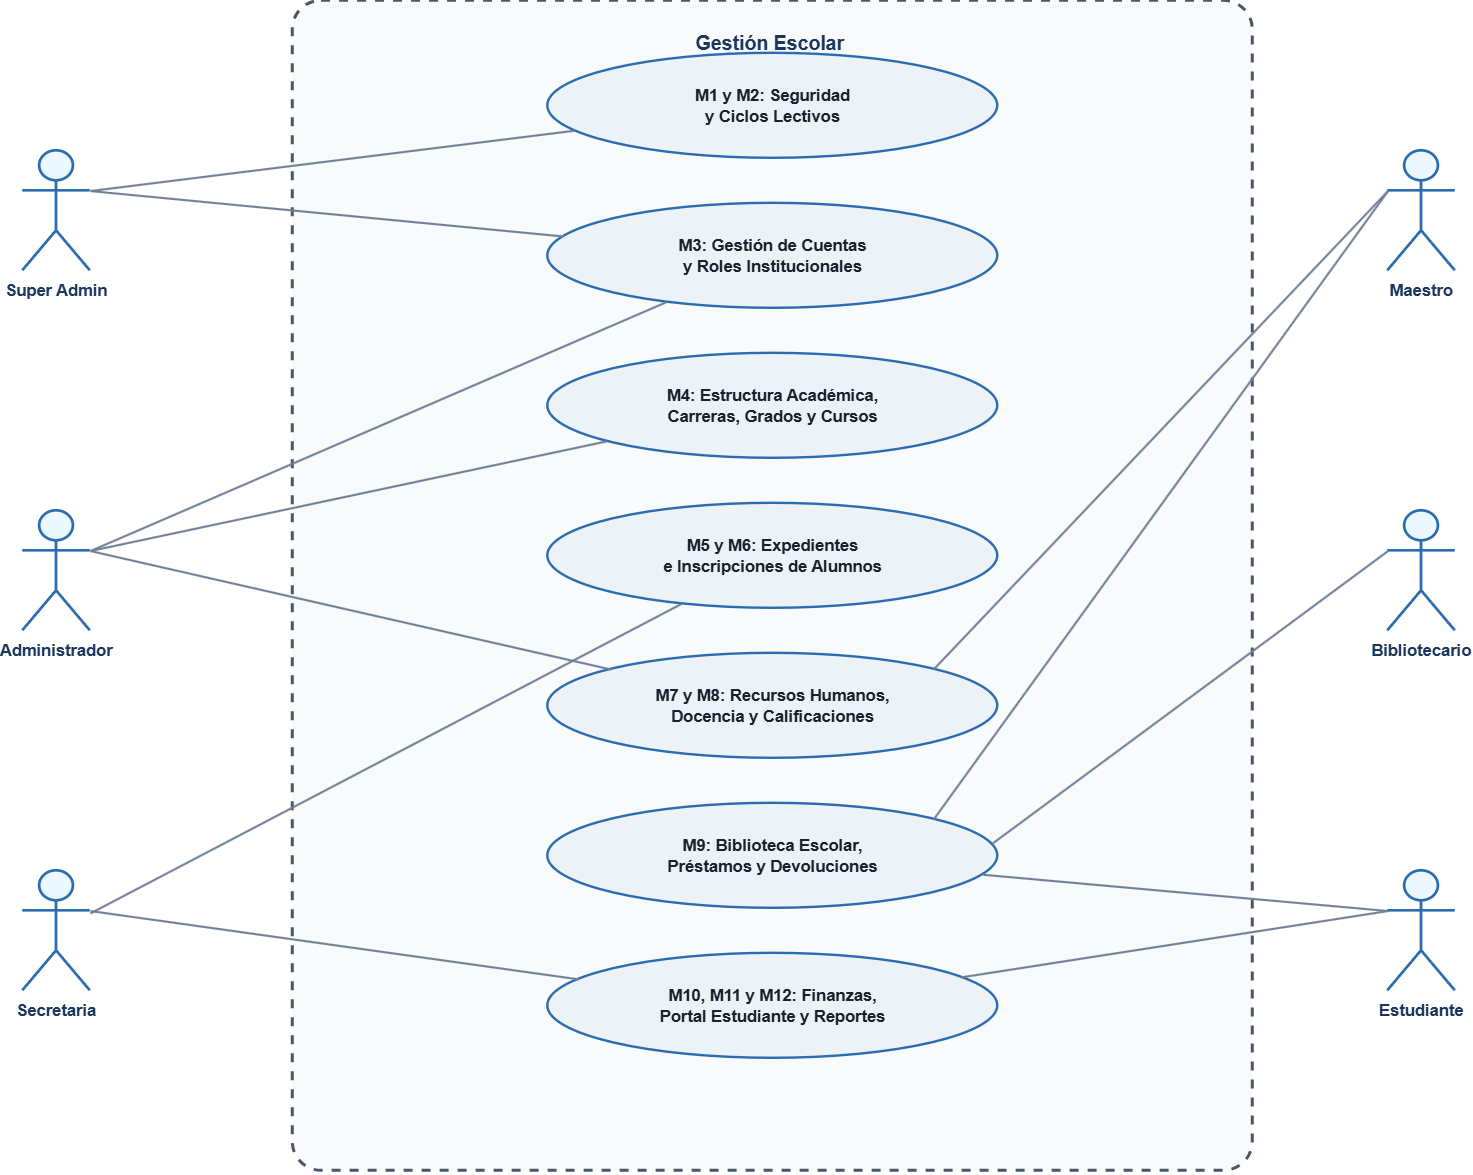

The diagram above was exported from draw.io. Its source (the exported page's mxGraphModel, read from the mxfile embedded in the PNG):
<mxGraphModel dx="1301" dy="766" grid="1" gridSize="10" guides="1" tooltips="1" connect="1" arrows="1" fold="1" page="1" pageScale="1" pageWidth="1300" pageHeight="900" math="0" shadow="0">
  <root>
    <mxCell id="0" />
    <mxCell id="1" parent="0" />
    <mxCell id="diag_1_sys" parent="1" style="rounded=1;whiteSpace=wrap;html=1;verticalAlign=top;fontStyle=1;fontSize=13;fontColor=#1A365D;fillColor=#F8FAFC;strokeColor=#4A5568;strokeWidth=2;dashed=1;spacingTop=14;arcSize=3;" value="Gestión Escolar&amp;nbsp;" vertex="1">
      <mxGeometry height="780" width="640" x="270" y="40" as="geometry" />
    </mxCell>
    <mxCell id="d1_sa" parent="1" style="shape=umlActor;verticalLabelPosition=bottom;verticalAlign=top;html=1;outlineConnect=0;fillColor=#EBF8FF;strokeColor=#2B6CB0;strokeWidth=1.8;fontStyle=1;fontSize=11;fontColor=#1A365D;" value="Super Admin" vertex="1">
      <mxGeometry height="80" width="45" x="90" y="140" as="geometry" />
    </mxCell>
    <mxCell id="d1_ad" parent="1" style="shape=umlActor;verticalLabelPosition=bottom;verticalAlign=top;html=1;outlineConnect=0;fillColor=#EBF8FF;strokeColor=#2B6CB0;strokeWidth=1.8;fontStyle=1;fontSize=11;fontColor=#1A365D;" value="Administrador" vertex="1">
      <mxGeometry height="80" width="45" x="90" y="380" as="geometry" />
    </mxCell>
    <mxCell id="d1_sc" parent="1" style="shape=umlActor;verticalLabelPosition=bottom;verticalAlign=top;html=1;outlineConnect=0;fillColor=#EBF8FF;strokeColor=#2B6CB0;strokeWidth=1.8;fontStyle=1;fontSize=11;fontColor=#1A365D;" value="Secretaria" vertex="1">
      <mxGeometry height="80" width="45" x="90" y="620" as="geometry" />
    </mxCell>
    <mxCell id="d1_ma" parent="1" style="shape=umlActor;verticalLabelPosition=bottom;verticalAlign=top;html=1;outlineConnect=0;fillColor=#EBF8FF;strokeColor=#2B6CB0;strokeWidth=1.8;fontStyle=1;fontSize=11;fontColor=#1A365D;" value="Maestro" vertex="1">
      <mxGeometry height="80" width="45" x="1000" y="140" as="geometry" />
    </mxCell>
    <mxCell id="d1_bi" parent="1" style="shape=umlActor;verticalLabelPosition=bottom;verticalAlign=top;html=1;outlineConnect=0;fillColor=#EBF8FF;strokeColor=#2B6CB0;strokeWidth=1.8;fontStyle=1;fontSize=11;fontColor=#1A365D;" value="Bibliotecario" vertex="1">
      <mxGeometry height="80" width="45" x="1000" y="380" as="geometry" />
    </mxCell>
    <mxCell id="d1_es" parent="1" style="shape=umlActor;verticalLabelPosition=bottom;verticalAlign=top;html=1;outlineConnect=0;fillColor=#EBF8FF;strokeColor=#2B6CB0;strokeWidth=1.8;fontStyle=1;fontSize=11;fontColor=#1A365D;" value="Estudiante" vertex="1">
      <mxGeometry height="80" width="45" x="1000" y="620" as="geometry" />
    </mxCell>
    <mxCell id="d1_uc1" parent="1" style="ellipse;whiteSpace=wrap;html=1;fillColor=#EDF2F7;strokeColor=#2B6CB0;strokeWidth=1.6;fontStyle=1;fontSize=11;fontColor=#1A202C;" value="M1 y M2: Seguridad&lt;br&gt;y Ciclos Lectivos" vertex="1">
      <mxGeometry height="70" width="300" x="440" y="75" as="geometry" />
    </mxCell>
    <mxCell id="d1_uc2" parent="1" style="ellipse;whiteSpace=wrap;html=1;fillColor=#EDF2F7;strokeColor=#2B6CB0;strokeWidth=1.6;fontStyle=1;fontSize=11;fontColor=#1A202C;" value="M3: Gestión de Cuentas&#10;y Roles Institucionales" vertex="1">
      <mxGeometry height="70" width="300" x="440" y="175" as="geometry" />
    </mxCell>
    <mxCell id="d1_uc3" parent="1" style="ellipse;whiteSpace=wrap;html=1;fillColor=#EDF2F7;strokeColor=#2B6CB0;strokeWidth=1.6;fontStyle=1;fontSize=11;fontColor=#1A202C;" value="M4: Estructura Académica,&#10;Carreras, Grados y Cursos" vertex="1">
      <mxGeometry height="70" width="300" x="440" y="275" as="geometry" />
    </mxCell>
    <mxCell id="d1_uc4" parent="1" style="ellipse;whiteSpace=wrap;html=1;fillColor=#EDF2F7;strokeColor=#2B6CB0;strokeWidth=1.6;fontStyle=1;fontSize=11;fontColor=#1A202C;" value="M5 y M6: Expedientes&lt;br&gt;e Inscripciones de Alumnos" vertex="1">
      <mxGeometry height="70" width="300" x="440" y="375" as="geometry" />
    </mxCell>
    <mxCell id="d1_uc5" parent="1" style="ellipse;whiteSpace=wrap;html=1;fillColor=#EDF2F7;strokeColor=#2B6CB0;strokeWidth=1.6;fontStyle=1;fontSize=11;fontColor=#1A202C;" value="M7 y M8: Recursos Humanos,&lt;br&gt;Docencia y Calificaciones" vertex="1">
      <mxGeometry height="70" width="300" x="440" y="475" as="geometry" />
    </mxCell>
    <mxCell id="d1_uc6" parent="1" style="ellipse;whiteSpace=wrap;html=1;fillColor=#EDF2F7;strokeColor=#2B6CB0;strokeWidth=1.6;fontStyle=1;fontSize=11;fontColor=#1A202C;" value="M9: Biblioteca Escolar,&#10;Préstamos y Devoluciones" vertex="1">
      <mxGeometry height="70" width="300" x="440" y="575" as="geometry" />
    </mxCell>
    <mxCell id="d1_uc7" parent="1" style="ellipse;whiteSpace=wrap;html=1;fillColor=#EDF2F7;strokeColor=#2B6CB0;strokeWidth=1.6;fontStyle=1;fontSize=11;fontColor=#1A202C;" value="M10, M11 y M12: Finanzas,&lt;br&gt;Portal Estudiante y Reportes" vertex="1">
      <mxGeometry height="70" width="300" x="440" y="675" as="geometry" />
    </mxCell>
    <mxCell id="diag_1_edge_0" edge="1" parent="1" source="d1_sa" style="endArrow=none;html=1;rounded=0;strokeColor=#718096;strokeWidth=1.4;exitX=1;exitY=0.3333333333333333;exitDx=0;exitDy=0;exitPerimeter=0;" target="d1_uc1" value="">
      <mxGeometry relative="1" as="geometry" />
    </mxCell>
    <mxCell id="diag_1_edge_1" edge="1" parent="1" source="d1_sa" style="endArrow=none;html=1;rounded=0;strokeColor=#718096;strokeWidth=1.4;exitX=1;exitY=0.3333333333333333;exitDx=0;exitDy=0;exitPerimeter=0;" target="d1_uc2" value="">
      <mxGeometry relative="1" as="geometry" />
    </mxCell>
    <mxCell id="diag_1_edge_2" edge="1" parent="1" source="d1_ad" style="endArrow=none;html=1;rounded=0;strokeColor=#718096;strokeWidth=1.4;exitX=1;exitY=0.3333333333333333;exitDx=0;exitDy=0;exitPerimeter=0;" target="d1_uc2" value="">
      <mxGeometry relative="1" as="geometry" />
    </mxCell>
    <mxCell id="diag_1_edge_3" edge="1" parent="1" source="d1_ad" style="endArrow=none;html=1;rounded=0;strokeColor=#718096;strokeWidth=1.4;exitX=1;exitY=0.3333333333333333;exitDx=0;exitDy=0;exitPerimeter=0;" target="d1_uc3" value="">
      <mxGeometry relative="1" as="geometry" />
    </mxCell>
    <mxCell id="diag_1_edge_4" edge="1" parent="1" source="d1_ad" style="endArrow=none;html=1;rounded=0;strokeColor=#718096;strokeWidth=1.4;exitX=1;exitY=0.3333333333333333;exitDx=0;exitDy=0;exitPerimeter=0;" target="d1_uc5" value="">
      <mxGeometry relative="1" as="geometry" />
    </mxCell>
    <mxCell id="diag_1_edge_5" edge="1" parent="1" source="d1_sc" style="endArrow=none;html=1;rounded=0;strokeColor=#718096;strokeWidth=1.4;" target="d1_uc4" value="">
      <mxGeometry relative="1" as="geometry" />
    </mxCell>
    <mxCell id="diag_1_edge_6" edge="1" parent="1" source="d1_sc" style="endArrow=none;html=1;rounded=0;strokeColor=#718096;strokeWidth=1.4;exitX=1;exitY=0.3333333333333333;exitDx=0;exitDy=0;exitPerimeter=0;" target="d1_uc7" value="">
      <mxGeometry relative="1" as="geometry" />
    </mxCell>
    <mxCell id="diag_1_edge_7" edge="1" parent="1" source="d1_ma" style="endArrow=none;html=1;rounded=0;strokeColor=#718096;strokeWidth=1.4;exitX=0;exitY=0.3333333333333333;exitDx=0;exitDy=0;exitPerimeter=0;entryX=1;entryY=0;entryDx=0;entryDy=0;" target="d1_uc5" value="">
      <mxGeometry relative="1" as="geometry" />
    </mxCell>
    <mxCell id="diag_1_edge_8" edge="1" parent="1" source="d1_ma" style="endArrow=none;html=1;rounded=0;strokeColor=#718096;strokeWidth=1.4;exitX=0;exitY=0.3333333333333333;exitDx=0;exitDy=0;exitPerimeter=0;entryX=1;entryY=0;entryDx=0;entryDy=0;" target="d1_uc6" value="">
      <mxGeometry relative="1" as="geometry" />
    </mxCell>
    <mxCell id="diag_1_edge_9" edge="1" parent="1" source="d1_bi" style="endArrow=none;html=1;rounded=0;strokeColor=#718096;strokeWidth=1.4;entryX=0.988;entryY=0.381;entryDx=0;entryDy=0;entryPerimeter=0;exitX=0;exitY=0.3333333333333333;exitDx=0;exitDy=0;exitPerimeter=0;" target="d1_uc6" value="">
      <mxGeometry relative="1" as="geometry" />
    </mxCell>
    <mxCell id="diag_1_edge_10" edge="1" parent="1" source="d1_es" style="endArrow=none;html=1;rounded=0;strokeColor=#718096;strokeWidth=1.4;exitX=0;exitY=0.3333333333333333;exitDx=0;exitDy=0;exitPerimeter=0;" target="d1_uc6" value="">
      <mxGeometry relative="1" as="geometry" />
    </mxCell>
    <mxCell id="diag_1_edge_11" edge="1" parent="1" source="d1_es" style="endArrow=none;html=1;rounded=0;strokeColor=#718096;strokeWidth=1.4;exitX=0;exitY=0.3333333333333333;exitDx=0;exitDy=0;exitPerimeter=0;" target="d1_uc7" value="">
      <mxGeometry relative="1" as="geometry" />
    </mxCell>
  </root>
</mxGraphModel>